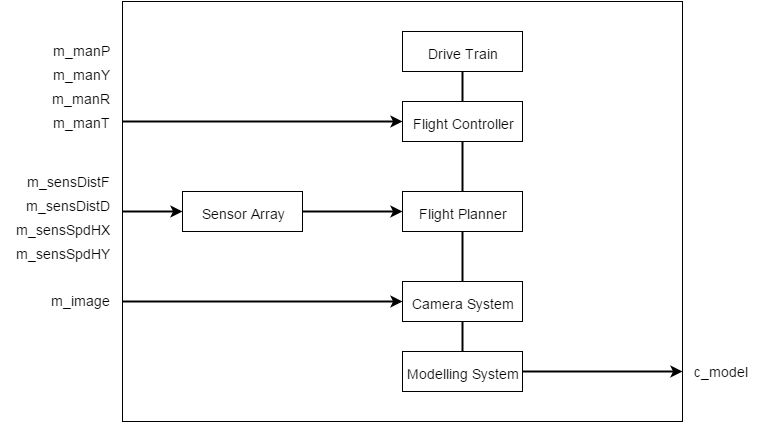

The diagram above was exported from draw.io. Its source (the exported page's mxGraphModel, read from the mxfile embedded in the PNG):
<mxGraphModel dx="1434" dy="760" grid="1" gridSize="10" guides="1" tooltips="1" connect="1" arrows="1" fold="1" page="1" pageScale="1" pageWidth="826" pageHeight="1169" background="#ffffff" math="0">
  <root>
    <mxCell id="0" />
    <mxCell id="1" parent="0" />
    <mxCell id="66" value="" style="whiteSpace=wrap;html=1;fontSize=20;" parent="1" vertex="1">
      <mxGeometry x="170" y="130" width="560" height="420" as="geometry" />
    </mxCell>
    <mxCell id="67" style="edgeStyle=none;rounded=0;html=1;exitX=0.5;exitY=1;entryX=0.5;entryY=0;startArrow=none;startFill=0;endArrow=none;endFill=0;endSize=6;strokeColor=#000000;strokeWidth=2;fontSize=20;" parent="1" source="58" target="59" edge="1">
      <mxGeometry relative="1" as="geometry" />
    </mxCell>
    <mxCell id="58" value="&lt;font style=&quot;font-size: 14px&quot;&gt;Drive Train&lt;/font&gt;" style="whiteSpace=wrap;html=1;fontSize=20;" parent="1" vertex="1">
      <mxGeometry x="450.0000000000001" y="160" width="120" height="40" as="geometry" />
    </mxCell>
    <mxCell id="68" style="edgeStyle=none;rounded=0;html=1;exitX=0.5;exitY=1;entryX=0.5;entryY=0;startArrow=none;startFill=0;endArrow=none;endFill=0;endSize=6;strokeColor=#000000;strokeWidth=2;fontSize=20;" parent="1" source="59" target="60" edge="1">
      <mxGeometry relative="1" as="geometry" />
    </mxCell>
    <mxCell id="59" value="&lt;font style=&quot;font-size: 14px&quot;&gt;Flight Controller&lt;/font&gt;" style="whiteSpace=wrap;html=1;fontSize=20;" parent="1" vertex="1">
      <mxGeometry x="450.0000000000001" y="230" width="120" height="40" as="geometry" />
    </mxCell>
    <mxCell id="60" value="&lt;font style=&quot;font-size: 14px&quot;&gt;Flight Planner&lt;/font&gt;" style="whiteSpace=wrap;html=1;fontSize=20;" parent="1" vertex="1">
      <mxGeometry x="450.0000000000001" y="320" width="120" height="40" as="geometry" />
    </mxCell>
    <mxCell id="69" style="edgeStyle=none;rounded=0;html=1;exitX=0.5;exitY=0;entryX=0.5;entryY=1;startArrow=none;startFill=0;endArrow=none;endFill=0;endSize=6;strokeColor=#000000;strokeWidth=2;fontSize=20;" parent="1" source="61" target="60" edge="1">
      <mxGeometry relative="1" as="geometry" />
    </mxCell>
    <mxCell id="70" style="edgeStyle=none;rounded=0;html=1;exitX=0.5;exitY=1;entryX=0.5;entryY=0;startArrow=none;startFill=0;endArrow=none;endFill=0;endSize=6;strokeColor=#000000;strokeWidth=2;fontSize=20;" parent="1" source="61" target="63" edge="1">
      <mxGeometry relative="1" as="geometry" />
    </mxCell>
    <mxCell id="61" value="&lt;font style=&quot;font-size: 14px&quot;&gt;Camera System&lt;/font&gt;" style="whiteSpace=wrap;html=1;fontSize=20;" parent="1" vertex="1">
      <mxGeometry x="450.0000000000001" y="410" width="120" height="40" as="geometry" />
    </mxCell>
    <mxCell id="63" value="&lt;font style=&quot;font-size: 14px&quot;&gt;Modelling System&lt;/font&gt;" style="whiteSpace=wrap;html=1;fontSize=20;" parent="1" vertex="1">
      <mxGeometry x="450.0000000000001" y="480" width="120" height="40" as="geometry" />
    </mxCell>
    <mxCell id="102" style="edgeStyle=orthogonalEdgeStyle;rounded=0;html=1;exitX=1;exitY=0.5;entryX=0;entryY=0.5;shadow=0;startArrow=none;startFill=0;endArrow=classic;endFill=1;endSize=6;jettySize=auto;orthogonalLoop=1;strokeColor=#000000;strokeWidth=2;fontSize=14;" edge="1" parent="1" source="71" target="60">
      <mxGeometry relative="1" as="geometry" />
    </mxCell>
    <mxCell id="71" value="&lt;font style=&quot;font-size: 14px&quot;&gt;Sensor Array&lt;/font&gt;" style="whiteSpace=wrap;html=1;fontSize=20;" parent="1" vertex="1">
      <mxGeometry x="230" y="320" width="120" height="40" as="geometry" />
    </mxCell>
    <mxCell id="85" value="" style="endArrow=classic;html=1;strokeColor=#000000;strokeWidth=2;fontSize=20;entryX=0;entryY=0.5;" parent="1" target="71" edge="1">
      <mxGeometry width="50" height="50" relative="1" as="geometry">
        <mxPoint x="170" y="340" as="sourcePoint" />
        <mxPoint x="210" y="340" as="targetPoint" />
      </mxGeometry>
    </mxCell>
    <mxCell id="88" value="" style="endArrow=classic;html=1;strokeColor=#000000;strokeWidth=2;fontSize=20;entryX=0;entryY=0.5;" parent="1" target="59" edge="1">
      <mxGeometry width="50" height="50" relative="1" as="geometry">
        <mxPoint x="170" y="250" as="sourcePoint" />
        <mxPoint x="60" y="10" as="targetPoint" />
      </mxGeometry>
    </mxCell>
    <mxCell id="91" value="" style="endArrow=classic;html=1;strokeColor=#000000;strokeWidth=2;fontSize=20;entryX=0;entryY=0.5;" parent="1" edge="1" target="61">
      <mxGeometry x="140" y="429.82178217821786" width="50" height="50" as="geometry">
        <mxPoint x="170" y="430" as="sourcePoint" />
        <mxPoint x="389.9603960396039" y="429.82178217821786" as="targetPoint" />
      </mxGeometry>
    </mxCell>
    <mxCell id="94" value="" style="endArrow=classic;html=1;strokeColor=#000000;strokeWidth=2;fontSize=20;" parent="1" edge="1">
      <mxGeometry x="510" y="499.82178217821786" width="50" height="50" as="geometry">
        <mxPoint x="570" y="500" as="sourcePoint" />
        <mxPoint x="730" y="500" as="targetPoint" />
      </mxGeometry>
    </mxCell>
    <mxCell id="95" value="&lt;font style=&quot;font-size: 14px&quot;&gt;m_manP&lt;/font&gt;&lt;div&gt;&lt;font style=&quot;font-size: 14px&quot;&gt;m_manY&lt;/font&gt;&lt;/div&gt;&lt;div&gt;&lt;font style=&quot;font-size: 14px&quot;&gt;m_manR&lt;/font&gt;&lt;/div&gt;&lt;div&gt;&lt;font style=&quot;font-size: 14px&quot;&gt;m_manT&lt;/font&gt;&lt;/div&gt;" style="text;html=1;strokeColor=none;fillColor=none;align=right;verticalAlign=top;whiteSpace=wrap;overflow=hidden;fontSize=20;horizontal=1;spacing=2;spacingTop=0;" parent="1" vertex="1">
      <mxGeometry x="78.99999999999991" y="159" width="80" height="120" as="geometry" />
    </mxCell>
    <mxCell id="96" value="&lt;span style=&quot;font-size: 14px ; line-height: 16.8px&quot;&gt;m_sensDistF&lt;/span&gt;&lt;div&gt;&lt;span style=&quot;font-size: 14px ; line-height: 16.8px&quot;&gt;m_sensDistD&lt;/span&gt;&lt;/div&gt;&lt;div&gt;&lt;span style=&quot;font-size: 14px ; line-height: 16.8px&quot;&gt;m_sensSpdHX&lt;/span&gt;&lt;/div&gt;&lt;div&gt;&lt;span style=&quot;font-size: 14px ; line-height: 16.8px&quot;&gt;m_sensSpdHY&lt;/span&gt;&lt;/div&gt;" style="text;html=1;strokeColor=none;fillColor=none;align=right;verticalAlign=top;whiteSpace=wrap;overflow=hidden;fontSize=20;horizontal=1;spacing=2;spacingTop=0;" parent="1" vertex="1">
      <mxGeometry x="49" y="290" width="110" height="110" as="geometry" />
    </mxCell>
    <mxCell id="97" value="&lt;font style=&quot;font-size: 14px&quot;&gt;m_image&lt;/font&gt;" style="text;html=1;strokeColor=none;fillColor=none;align=right;verticalAlign=middle;whiteSpace=wrap;overflow=hidden;fontSize=20;" parent="1" vertex="1">
      <mxGeometry x="88.99999999999993" y="407" width="70" height="40" as="geometry" />
    </mxCell>
    <mxCell id="100" value="&lt;font style=&quot;font-size: 14px&quot;&gt;c_model&lt;/font&gt;" style="text;html=1;strokeColor=none;fillColor=none;align=left;verticalAlign=middle;whiteSpace=wrap;overflow=hidden;fontSize=20;" parent="1" vertex="1">
      <mxGeometry x="739.9999999999999" y="478" width="70" height="40" as="geometry" />
    </mxCell>
  </root>
</mxGraphModel>